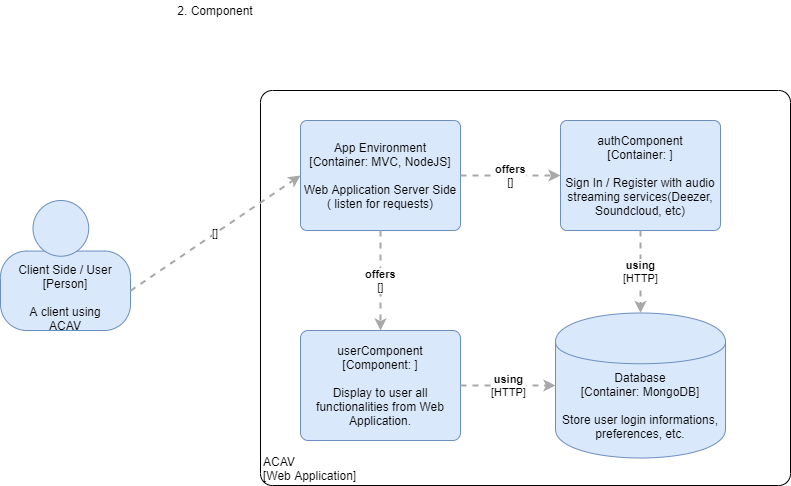

The diagram above was exported from draw.io. Its source (the exported page's mxGraphModel, read from the mxfile embedded in the PNG):
<mxGraphModel dx="1422" dy="745" grid="1" gridSize="10" guides="1" tooltips="1" connect="1" arrows="1" fold="1" page="1" pageScale="1" pageWidth="850" pageHeight="1100" math="0" shadow="0">
  <root>
    <mxCell id="0" />
    <mxCell id="1" parent="0" />
    <mxCell id="EntDzMMjcFC2ElWjtrLu-1" value="" style="group;rounded=0;labelBackgroundColor=none;fillColor=none;fontColor=#000000;align=center;html=1;" vertex="1" connectable="0" parent="1">
      <mxGeometry x="10" y="460" width="130" height="130" as="geometry" />
      <C4Person as="c4" />
    </mxCell>
    <object label="Client Side / User&lt;div&gt;[Person]&lt;/div&gt;&lt;div&gt;&lt;br&gt;&lt;/div&gt;&lt;div&gt;A client using ACAV&lt;/div&gt;" placeholders="1" c4Name="Client / User" c4Type="body" c4Description="A client using ACAV" id="EntDzMMjcFC2ElWjtrLu-2">
      <mxCell style="rounded=1;whiteSpace=wrap;html=1;labelBackgroundColor=none;fillColor=#dae8fc;fontColor=#000000;align=center;arcSize=33;strokeColor=#6c8ebf;" vertex="1" parent="EntDzMMjcFC2ElWjtrLu-1">
        <mxGeometry y="50.55555555555555" width="130" height="79.44444444444446" as="geometry" />
        <C4Person as="c4" />
      </mxCell>
    </object>
    <mxCell id="EntDzMMjcFC2ElWjtrLu-3" value="" style="ellipse;whiteSpace=wrap;html=1;aspect=fixed;rounded=0;labelBackgroundColor=none;fillColor=#dae8fc;fontSize=12;fontColor=#000000;align=center;strokeColor=#6c8ebf;" vertex="1" parent="EntDzMMjcFC2ElWjtrLu-1">
      <mxGeometry x="32.5" width="55.71428571428572" height="55.71428571428572" as="geometry" />
      <C4Person as="c4" />
    </mxCell>
    <mxCell id="EntDzMMjcFC2ElWjtrLu-6" value="2. Component" style="text;html=1;strokeColor=none;fillColor=none;align=center;verticalAlign=middle;whiteSpace=wrap;rounded=0;" vertex="1" parent="1">
      <mxGeometry x="180" y="260" width="90" height="20" as="geometry" />
    </mxCell>
    <object label="&lt;div style=&quot;text-align: left&quot;&gt;ACAV&lt;/div&gt;&lt;div style=&quot;text-align: left&quot;&gt;[Web Application]&lt;/div&gt;" placeholders="1" c4Name="ACAV" c4Type="ExecutionEnvironment" c4Application="Web Application" id="EntDzMMjcFC2ElWjtrLu-7">
      <mxCell style="rounded=1;whiteSpace=wrap;html=1;labelBackgroundColor=none;fillColor=#ffffff;fontColor=#000000;align=left;arcSize=3;strokeColor=#000000;verticalAlign=bottom;" vertex="1" parent="1">
        <mxGeometry x="270" y="350" width="530" height="395" as="geometry" />
        <C4ExecutionEnvironment as="c4" />
      </mxCell>
    </object>
    <object label="&lt;div style=&quot;text-align: left&quot;&gt;&lt;div style=&quot;text-align: center&quot;&gt;&lt;b&gt;&lt;/b&gt;&lt;/div&gt;&lt;div style=&quot;text-align: center&quot;&gt;[]&lt;/div&gt;&lt;/div&gt;" c4Type="Relationship" c4Description="" c4Technology="" placeholders="1" id="EntDzMMjcFC2ElWjtrLu-8">
      <mxCell style="edgeStyle=none;rounded=0;html=1;entryX=0;entryY=0.5;jettySize=auto;orthogonalLoop=1;strokeColor=#A8A8A8;strokeWidth=2;fontColor=#000000;jumpStyle=none;dashed=1;exitX=1;exitY=0.5;exitDx=0;exitDy=0;entryDx=0;entryDy=0;" edge="1" parent="1" source="EntDzMMjcFC2ElWjtrLu-2" target="EntDzMMjcFC2ElWjtrLu-9">
        <mxGeometry width="160" relative="1" as="geometry">
          <mxPoint x="30" y="750" as="sourcePoint" />
          <mxPoint x="190" y="750" as="targetPoint" />
        </mxGeometry>
        <C4Relationship as="c4" />
      </mxCell>
    </object>
    <object label="&lt;span&gt;App Environment&lt;/span&gt;&lt;div&gt;[Container:&amp;nbsp;&lt;span&gt;MVC, NodeJS&lt;/span&gt;&lt;span&gt;]&lt;/span&gt;&lt;/div&gt;&lt;div&gt;&lt;br&gt;&lt;/div&gt;&lt;div&gt;Web Application Server Side ( listen for requests)&lt;/div&gt;" placeholders="1" c4Name="App Environment" c4Type="Container" c4Technology="MVC, NodeJS" c4Description="Web Application Server Side ( listen for requests)" id="EntDzMMjcFC2ElWjtrLu-9">
      <mxCell style="rounded=1;whiteSpace=wrap;html=1;labelBackgroundColor=none;fillColor=#dae8fc;fontColor=#000000;align=center;arcSize=6;strokeColor=#6c8ebf;" vertex="1" parent="1">
        <mxGeometry x="310" y="380" width="160" height="110" as="geometry" />
        <C4Container as="c4" />
      </mxCell>
    </object>
    <object label="&lt;span&gt;authComponent&lt;/span&gt;&lt;div&gt;[Container:&amp;nbsp;&lt;span&gt;&lt;/span&gt;&lt;span&gt;]&lt;/span&gt;&lt;/div&gt;&lt;div&gt;&lt;br&gt;&lt;/div&gt;&lt;div&gt;Sign In / Register with audio streaming services(Deezer, Soundcloud, etc)&lt;/div&gt;" placeholders="1" c4Name="authComponent" c4Type="Container" c4Technology="" c4Description="Sign In / Register with audio streaming services(Deezer, Soundcloud, etc)" id="EntDzMMjcFC2ElWjtrLu-10">
      <mxCell style="rounded=1;whiteSpace=wrap;html=1;labelBackgroundColor=none;fillColor=#dae8fc;fontColor=#000000;align=center;arcSize=6;strokeColor=#6c8ebf;" vertex="1" parent="1">
        <mxGeometry x="570" y="380" width="160" height="110" as="geometry" />
        <C4Container as="c4" />
      </mxCell>
    </object>
    <object label="&lt;div style=&quot;text-align: left&quot;&gt;&lt;div style=&quot;text-align: center&quot;&gt;&lt;b&gt;offers&lt;/b&gt;&lt;/div&gt;&lt;div style=&quot;text-align: center&quot;&gt;[]&lt;/div&gt;&lt;/div&gt;" c4Type="Relationship" c4Description="offers" c4Technology="" id="EntDzMMjcFC2ElWjtrLu-11">
      <mxCell style="edgeStyle=none;rounded=0;html=1;entryX=0;entryY=0.5;jettySize=auto;orthogonalLoop=1;strokeColor=#A8A8A8;strokeWidth=2;fontColor=#000000;jumpStyle=none;dashed=1;exitX=1;exitY=0.5;exitDx=0;exitDy=0;entryDx=0;entryDy=0;" edge="1" parent="1" source="EntDzMMjcFC2ElWjtrLu-9" target="EntDzMMjcFC2ElWjtrLu-10">
        <mxGeometry width="160" relative="1" as="geometry">
          <mxPoint x="490" y="560" as="sourcePoint" />
          <mxPoint x="650" y="560" as="targetPoint" />
        </mxGeometry>
        <C4Relationship as="c4" />
      </mxCell>
    </object>
    <object label="&lt;span&gt;userComponent&lt;/span&gt;&lt;div&gt;[Component:&amp;nbsp;&lt;span&gt;&lt;/span&gt;&lt;span&gt;]&lt;/span&gt;&lt;/div&gt;&lt;div&gt;&lt;br&gt;&lt;/div&gt;&lt;div&gt;Display to user all functionalities from Web Application.&lt;/div&gt;" placeholders="1" c4Name="userComponent" c4Type="Component" c4Technology="" c4Description="Display to user all functionalities from Web Application." id="EntDzMMjcFC2ElWjtrLu-12">
      <mxCell style="rounded=1;whiteSpace=wrap;html=1;labelBackgroundColor=none;fillColor=#dae8fc;fontColor=#000000;align=center;arcSize=7;strokeColor=#6c8ebf;" vertex="1" parent="1">
        <mxGeometry x="310" y="590" width="160" height="110" as="geometry" />
        <C4Component as="c4" />
      </mxCell>
    </object>
    <object label="&lt;div style=&quot;text-align: left&quot;&gt;&lt;div style=&quot;text-align: center&quot;&gt;&lt;b&gt;offers&lt;/b&gt;&lt;/div&gt;&lt;div style=&quot;text-align: center&quot;&gt;[]&lt;/div&gt;&lt;/div&gt;" c4Type="Relationship" c4Description="offers" c4Technology="" id="EntDzMMjcFC2ElWjtrLu-13">
      <mxCell style="edgeStyle=none;rounded=0;html=1;jettySize=auto;orthogonalLoop=1;strokeColor=#A8A8A8;strokeWidth=2;fontColor=#000000;jumpStyle=none;dashed=1;exitX=0.5;exitY=1;exitDx=0;exitDy=0;" edge="1" parent="1" source="EntDzMMjcFC2ElWjtrLu-9" target="EntDzMMjcFC2ElWjtrLu-12">
        <mxGeometry width="160" relative="1" as="geometry">
          <mxPoint x="10" y="770" as="sourcePoint" />
          <mxPoint x="170" y="770" as="targetPoint" />
        </mxGeometry>
        <C4Relationship as="c4" />
      </mxCell>
    </object>
    <object label="&lt;span&gt;Database&lt;/span&gt;&lt;div&gt;[Container:&amp;nbsp;MongoDB]&lt;/div&gt;&lt;div&gt;&lt;br&gt;&lt;/div&gt;&lt;div&gt;Store user login informations, preferences, etc.&lt;/div&gt;" placeholders="1" c4Type="Database" c4Technology="MongoDB" c4Description="Store user login informations, preferences, etc." id="EntDzMMjcFC2ElWjtrLu-14">
      <mxCell style="shape=cylinder;whiteSpace=wrap;html=1;boundedLbl=1;rounded=0;labelBackgroundColor=none;fillColor=#dae8fc;fontSize=12;fontColor=#000000;align=center;strokeColor=#6c8ebf;" vertex="1" parent="1">
        <mxGeometry x="565" y="572.5" width="170" height="145" as="geometry" />
        <C4Database as="c4" />
      </mxCell>
    </object>
    <object label="&lt;div style=&quot;text-align: left&quot;&gt;&lt;div style=&quot;text-align: center&quot;&gt;&lt;b&gt;using&lt;/b&gt;&lt;/div&gt;&lt;div style=&quot;text-align: center&quot;&gt;[HTTP]&lt;/div&gt;&lt;/div&gt;" c4Type="Relationship" c4Description="using" c4Technology="HTTP" id="EntDzMMjcFC2ElWjtrLu-15">
      <mxCell style="edgeStyle=none;rounded=0;html=1;entryX=0;entryY=0.5;jettySize=auto;orthogonalLoop=1;strokeColor=#A8A8A8;strokeWidth=2;fontColor=#000000;jumpStyle=none;dashed=1;exitX=1;exitY=0.5;exitDx=0;exitDy=0;entryDx=0;entryDy=0;" edge="1" parent="1" source="EntDzMMjcFC2ElWjtrLu-12" target="EntDzMMjcFC2ElWjtrLu-14">
        <mxGeometry width="160" relative="1" as="geometry">
          <mxPoint x="10" y="770" as="sourcePoint" />
          <mxPoint x="170" y="770" as="targetPoint" />
        </mxGeometry>
        <C4Relationship as="c4" />
      </mxCell>
    </object>
    <object label="&lt;div style=&quot;text-align: left&quot;&gt;&lt;div style=&quot;text-align: center&quot;&gt;&lt;b&gt;using&lt;/b&gt;&lt;/div&gt;&lt;div style=&quot;text-align: center&quot;&gt;[HTTP]&lt;/div&gt;&lt;/div&gt;" c4Type="Relationship" c4Description="using" c4Technology="HTTP" id="EntDzMMjcFC2ElWjtrLu-16">
      <mxCell style="edgeStyle=none;rounded=0;html=1;entryX=0.5;entryY=0;jettySize=auto;orthogonalLoop=1;strokeColor=#A8A8A8;strokeWidth=2;fontColor=#000000;jumpStyle=none;dashed=1;exitX=0.5;exitY=1;exitDx=0;exitDy=0;entryDx=0;entryDy=0;" edge="1" parent="1" source="EntDzMMjcFC2ElWjtrLu-10" target="EntDzMMjcFC2ElWjtrLu-14">
        <mxGeometry width="160" relative="1" as="geometry">
          <mxPoint x="10" y="770" as="sourcePoint" />
          <mxPoint x="170" y="770" as="targetPoint" />
        </mxGeometry>
        <C4Relationship as="c4" />
      </mxCell>
    </object>
  </root>
</mxGraphModel>